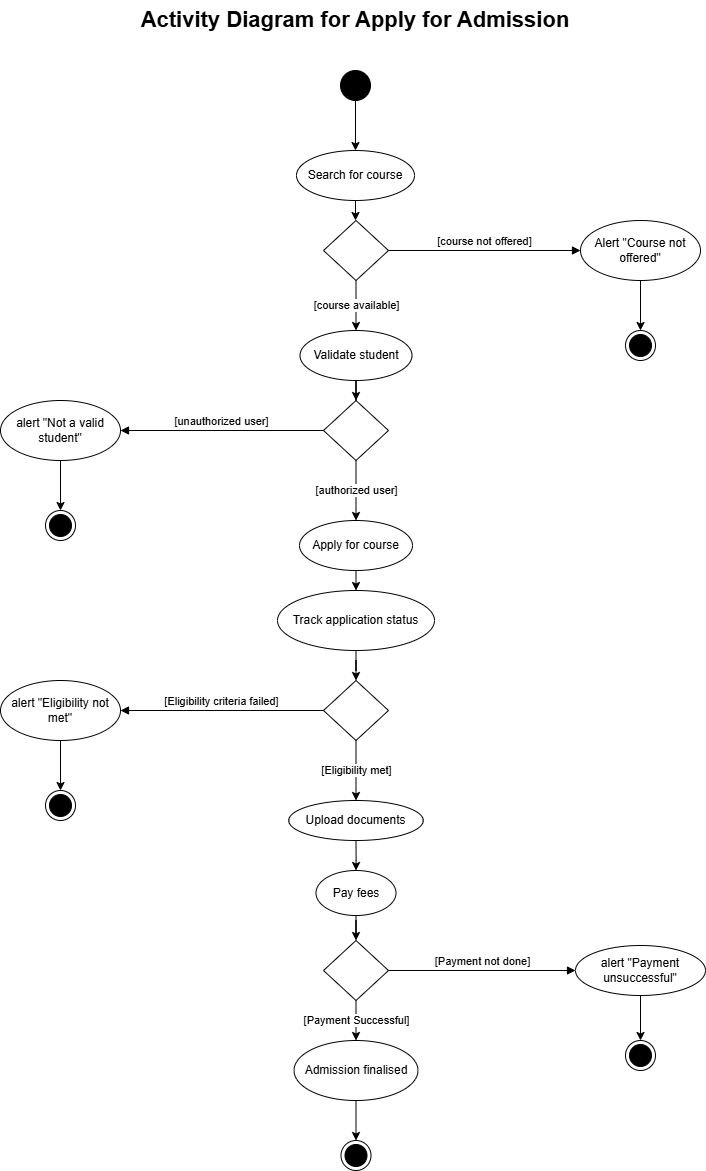

The diagram above was exported from draw.io. Its source (the exported page's mxGraphModel, read from the mxfile embedded in the PNG):
<mxGraphModel dx="1050" dy="557" grid="1" gridSize="10" guides="1" tooltips="1" connect="1" arrows="1" fold="1" page="1" pageScale="1" pageWidth="850" pageHeight="1100" math="0" shadow="0">
  <root>
    <mxCell id="0" />
    <mxCell id="1" parent="0" />
    <mxCell id="2n9WYoFlZHdtAtCPmC_c-1" value="" style="ellipse;fillColor=strokeColor;html=1;" parent="1" vertex="1">
      <mxGeometry x="410" y="80" width="30" height="30" as="geometry" />
    </mxCell>
    <mxCell id="2n9WYoFlZHdtAtCPmC_c-2" value="" style="endArrow=classic;html=1;rounded=0;exitX=0.5;exitY=1;exitDx=0;exitDy=0;entryX=0.5;entryY=0;entryDx=0;entryDy=0;" parent="1" source="2n9WYoFlZHdtAtCPmC_c-1" target="2n9WYoFlZHdtAtCPmC_c-3" edge="1">
      <mxGeometry width="50" height="50" relative="1" as="geometry">
        <mxPoint x="400" y="310" as="sourcePoint" />
        <mxPoint x="425" y="160" as="targetPoint" />
      </mxGeometry>
    </mxCell>
    <mxCell id="2n9WYoFlZHdtAtCPmC_c-18" value="" style="edgeStyle=orthogonalEdgeStyle;rounded=0;orthogonalLoop=1;jettySize=auto;html=1;" parent="1" source="2n9WYoFlZHdtAtCPmC_c-3" target="2n9WYoFlZHdtAtCPmC_c-4" edge="1">
      <mxGeometry relative="1" as="geometry" />
    </mxCell>
    <mxCell id="2n9WYoFlZHdtAtCPmC_c-3" value="Search for course" style="ellipse;whiteSpace=wrap;html=1;" parent="1" vertex="1">
      <mxGeometry x="366" y="160" width="118" height="50" as="geometry" />
    </mxCell>
    <mxCell id="2n9WYoFlZHdtAtCPmC_c-19" value="[course available]" style="edgeStyle=orthogonalEdgeStyle;rounded=0;orthogonalLoop=1;jettySize=auto;html=1;" parent="1" source="2n9WYoFlZHdtAtCPmC_c-4" target="2n9WYoFlZHdtAtCPmC_c-7" edge="1">
      <mxGeometry relative="1" as="geometry" />
    </mxCell>
    <mxCell id="2n9WYoFlZHdtAtCPmC_c-4" value="" style="rhombus;whiteSpace=wrap;html=1;" parent="1" vertex="1">
      <mxGeometry x="393" y="230" width="65" height="60" as="geometry" />
    </mxCell>
    <mxCell id="bH3xhg3q6SAf_bzBtNt--3" value="" style="edgeStyle=orthogonalEdgeStyle;rounded=0;orthogonalLoop=1;jettySize=auto;html=1;" parent="1" source="2n9WYoFlZHdtAtCPmC_c-5" target="bH3xhg3q6SAf_bzBtNt--2" edge="1">
      <mxGeometry relative="1" as="geometry" />
    </mxCell>
    <mxCell id="2n9WYoFlZHdtAtCPmC_c-5" value="Alert &quot;Course not offered&quot;" style="ellipse;whiteSpace=wrap;html=1;" parent="1" vertex="1">
      <mxGeometry x="650" y="230" width="120" height="60" as="geometry" />
    </mxCell>
    <mxCell id="2n9WYoFlZHdtAtCPmC_c-6" value="[course not offered]" style="html=1;verticalAlign=bottom;endArrow=block;curved=0;rounded=0;entryX=0;entryY=0.5;entryDx=0;entryDy=0;exitX=1;exitY=0.5;exitDx=0;exitDy=0;" parent="1" source="2n9WYoFlZHdtAtCPmC_c-4" target="2n9WYoFlZHdtAtCPmC_c-5" edge="1">
      <mxGeometry width="80" relative="1" as="geometry">
        <mxPoint x="458" y="279.5" as="sourcePoint" />
        <mxPoint x="538" y="279.5" as="targetPoint" />
      </mxGeometry>
    </mxCell>
    <mxCell id="2n9WYoFlZHdtAtCPmC_c-20" value="" style="edgeStyle=orthogonalEdgeStyle;rounded=0;orthogonalLoop=1;jettySize=auto;html=1;" parent="1" source="2n9WYoFlZHdtAtCPmC_c-7" target="2n9WYoFlZHdtAtCPmC_c-8" edge="1">
      <mxGeometry relative="1" as="geometry" />
    </mxCell>
    <mxCell id="2n9WYoFlZHdtAtCPmC_c-7" value="Validate student" style="ellipse;whiteSpace=wrap;html=1;" parent="1" vertex="1">
      <mxGeometry x="369.5" y="340" width="112" height="50" as="geometry" />
    </mxCell>
    <mxCell id="2n9WYoFlZHdtAtCPmC_c-46" value="[authorized user]" style="edgeStyle=orthogonalEdgeStyle;rounded=0;orthogonalLoop=1;jettySize=auto;html=1;entryX=0.5;entryY=0;entryDx=0;entryDy=0;" parent="1" source="2n9WYoFlZHdtAtCPmC_c-8" target="2n9WYoFlZHdtAtCPmC_c-12" edge="1">
      <mxGeometry relative="1" as="geometry" />
    </mxCell>
    <mxCell id="2n9WYoFlZHdtAtCPmC_c-8" value="" style="rhombus;whiteSpace=wrap;html=1;" parent="1" vertex="1">
      <mxGeometry x="393" y="410" width="65" height="60" as="geometry" />
    </mxCell>
    <mxCell id="2n9WYoFlZHdtAtCPmC_c-9" value="[unauthorized user]" style="html=1;verticalAlign=bottom;endArrow=block;curved=0;rounded=0;exitX=0;exitY=0.5;exitDx=0;exitDy=0;entryX=1;entryY=0.5;entryDx=0;entryDy=0;" parent="1" source="2n9WYoFlZHdtAtCPmC_c-8" target="2n9WYoFlZHdtAtCPmC_c-10" edge="1">
      <mxGeometry width="80" relative="1" as="geometry">
        <mxPoint x="380" y="380" as="sourcePoint" />
        <mxPoint x="250" y="480" as="targetPoint" />
      </mxGeometry>
    </mxCell>
    <mxCell id="bH3xhg3q6SAf_bzBtNt--5" value="" style="edgeStyle=orthogonalEdgeStyle;rounded=0;orthogonalLoop=1;jettySize=auto;html=1;" parent="1" source="2n9WYoFlZHdtAtCPmC_c-10" target="bH3xhg3q6SAf_bzBtNt--4" edge="1">
      <mxGeometry relative="1" as="geometry" />
    </mxCell>
    <mxCell id="2n9WYoFlZHdtAtCPmC_c-10" value="alert &quot;Not a valid student&quot;" style="ellipse;whiteSpace=wrap;html=1;" parent="1" vertex="1">
      <mxGeometry x="70" y="410" width="120" height="60" as="geometry" />
    </mxCell>
    <mxCell id="2n9WYoFlZHdtAtCPmC_c-12" value="Apply for course" style="ellipse;whiteSpace=wrap;html=1;" parent="1" vertex="1">
      <mxGeometry x="369" y="530" width="113" height="50" as="geometry" />
    </mxCell>
    <mxCell id="2n9WYoFlZHdtAtCPmC_c-47" value="" style="edgeStyle=orthogonalEdgeStyle;rounded=0;orthogonalLoop=1;jettySize=auto;html=1;" parent="1" source="2n9WYoFlZHdtAtCPmC_c-29" target="2n9WYoFlZHdtAtCPmC_c-32" edge="1">
      <mxGeometry relative="1" as="geometry" />
    </mxCell>
    <mxCell id="2n9WYoFlZHdtAtCPmC_c-29" value="Track application status" style="ellipse;whiteSpace=wrap;html=1;" parent="1" vertex="1">
      <mxGeometry x="347" y="600" width="157" height="60" as="geometry" />
    </mxCell>
    <mxCell id="2n9WYoFlZHdtAtCPmC_c-32" value="" style="rhombus;whiteSpace=wrap;html=1;" parent="1" vertex="1">
      <mxGeometry x="393" y="690" width="65" height="60" as="geometry" />
    </mxCell>
    <mxCell id="bH3xhg3q6SAf_bzBtNt--16" value="" style="edgeStyle=orthogonalEdgeStyle;rounded=0;orthogonalLoop=1;jettySize=auto;html=1;" parent="1" source="2n9WYoFlZHdtAtCPmC_c-33" target="bH3xhg3q6SAf_bzBtNt--13" edge="1">
      <mxGeometry relative="1" as="geometry" />
    </mxCell>
    <mxCell id="2n9WYoFlZHdtAtCPmC_c-33" value="alert &quot;Eligibility not met&quot;" style="ellipse;whiteSpace=wrap;html=1;" parent="1" vertex="1">
      <mxGeometry x="70" y="690" width="120" height="60" as="geometry" />
    </mxCell>
    <mxCell id="2n9WYoFlZHdtAtCPmC_c-51" value="" style="edgeStyle=orthogonalEdgeStyle;rounded=0;orthogonalLoop=1;jettySize=auto;html=1;entryX=0.5;entryY=0;entryDx=0;entryDy=0;" parent="1" source="2n9WYoFlZHdtAtCPmC_c-34" target="2n9WYoFlZHdtAtCPmC_c-35" edge="1">
      <mxGeometry relative="1" as="geometry" />
    </mxCell>
    <mxCell id="2n9WYoFlZHdtAtCPmC_c-34" value="Upload documents" style="ellipse;whiteSpace=wrap;html=1;" parent="1" vertex="1">
      <mxGeometry x="358.25" y="810" width="134.5" height="40" as="geometry" />
    </mxCell>
    <mxCell id="2n9WYoFlZHdtAtCPmC_c-52" value="" style="edgeStyle=orthogonalEdgeStyle;rounded=0;orthogonalLoop=1;jettySize=auto;html=1;" parent="1" source="2n9WYoFlZHdtAtCPmC_c-35" target="2n9WYoFlZHdtAtCPmC_c-36" edge="1">
      <mxGeometry relative="1" as="geometry" />
    </mxCell>
    <mxCell id="2n9WYoFlZHdtAtCPmC_c-35" value="Pay fees" style="ellipse;whiteSpace=wrap;html=1;" parent="1" vertex="1">
      <mxGeometry x="385.5" y="880" width="80" height="45" as="geometry" />
    </mxCell>
    <mxCell id="2n9WYoFlZHdtAtCPmC_c-53" value="[Payment Successful]" style="edgeStyle=orthogonalEdgeStyle;rounded=0;orthogonalLoop=1;jettySize=auto;html=1;" parent="1" source="2n9WYoFlZHdtAtCPmC_c-36" target="2n9WYoFlZHdtAtCPmC_c-41" edge="1">
      <mxGeometry relative="1" as="geometry" />
    </mxCell>
    <mxCell id="2n9WYoFlZHdtAtCPmC_c-36" value="" style="rhombus;whiteSpace=wrap;html=1;" parent="1" vertex="1">
      <mxGeometry x="393" y="950" width="65" height="60" as="geometry" />
    </mxCell>
    <mxCell id="2n9WYoFlZHdtAtCPmC_c-37" value="[Eligibility criteria failed]" style="html=1;verticalAlign=bottom;endArrow=block;curved=0;rounded=0;exitX=0;exitY=0.5;exitDx=0;exitDy=0;entryX=1;entryY=0.5;entryDx=0;entryDy=0;" parent="1" source="2n9WYoFlZHdtAtCPmC_c-32" target="2n9WYoFlZHdtAtCPmC_c-33" edge="1">
      <mxGeometry width="80" relative="1" as="geometry">
        <mxPoint x="380" y="980" as="sourcePoint" />
        <mxPoint x="460" y="980" as="targetPoint" />
      </mxGeometry>
    </mxCell>
    <mxCell id="bH3xhg3q6SAf_bzBtNt--22" value="" style="edgeStyle=orthogonalEdgeStyle;rounded=0;orthogonalLoop=1;jettySize=auto;html=1;" parent="1" source="2n9WYoFlZHdtAtCPmC_c-38" target="bH3xhg3q6SAf_bzBtNt--17" edge="1">
      <mxGeometry relative="1" as="geometry" />
    </mxCell>
    <mxCell id="2n9WYoFlZHdtAtCPmC_c-38" value="alert &quot;Payment unsuccessful&quot;" style="ellipse;whiteSpace=wrap;html=1;" parent="1" vertex="1">
      <mxGeometry x="645" y="955" width="130" height="50" as="geometry" />
    </mxCell>
    <mxCell id="2n9WYoFlZHdtAtCPmC_c-39" value="[Payment not done]" style="html=1;verticalAlign=bottom;endArrow=block;curved=0;rounded=0;entryX=0;entryY=0.5;entryDx=0;entryDy=0;exitX=1;exitY=0.5;exitDx=0;exitDy=0;" parent="1" source="2n9WYoFlZHdtAtCPmC_c-36" target="2n9WYoFlZHdtAtCPmC_c-38" edge="1">
      <mxGeometry width="80" relative="1" as="geometry">
        <mxPoint x="380" y="1010" as="sourcePoint" />
        <mxPoint x="460" y="1010" as="targetPoint" />
      </mxGeometry>
    </mxCell>
    <mxCell id="2n9WYoFlZHdtAtCPmC_c-54" value="" style="edgeStyle=orthogonalEdgeStyle;rounded=0;orthogonalLoop=1;jettySize=auto;html=1;" parent="1" source="2n9WYoFlZHdtAtCPmC_c-41" target="2n9WYoFlZHdtAtCPmC_c-42" edge="1">
      <mxGeometry relative="1" as="geometry" />
    </mxCell>
    <mxCell id="2n9WYoFlZHdtAtCPmC_c-41" value="Admission finalised" style="ellipse;whiteSpace=wrap;html=1;" parent="1" vertex="1">
      <mxGeometry x="363.5" y="1050" width="124" height="60" as="geometry" />
    </mxCell>
    <mxCell id="2n9WYoFlZHdtAtCPmC_c-42" value="" style="ellipse;html=1;shape=endState;fillColor=strokeColor;" parent="1" vertex="1">
      <mxGeometry x="410.5" y="1150" width="30" height="30" as="geometry" />
    </mxCell>
    <mxCell id="2n9WYoFlZHdtAtCPmC_c-50" value="[Eligibility met]" style="endArrow=classic;html=1;rounded=0;exitX=0.5;exitY=1;exitDx=0;exitDy=0;entryX=0.5;entryY=0;entryDx=0;entryDy=0;" parent="1" source="2n9WYoFlZHdtAtCPmC_c-32" target="2n9WYoFlZHdtAtCPmC_c-34" edge="1">
      <mxGeometry width="50" height="50" relative="1" as="geometry">
        <mxPoint x="430" y="970" as="sourcePoint" />
        <mxPoint x="480" y="920" as="targetPoint" />
      </mxGeometry>
    </mxCell>
    <mxCell id="bH3xhg3q6SAf_bzBtNt--1" value="Activity Diagram for Apply for Admission" style="text;html=1;align=center;verticalAlign=middle;whiteSpace=wrap;rounded=0;fontStyle=1;fontSize=22;" parent="1" vertex="1">
      <mxGeometry x="183" y="10" width="484" height="40" as="geometry" />
    </mxCell>
    <mxCell id="bH3xhg3q6SAf_bzBtNt--2" value="" style="ellipse;html=1;shape=endState;fillColor=strokeColor;" parent="1" vertex="1">
      <mxGeometry x="695" y="340" width="30" height="30" as="geometry" />
    </mxCell>
    <mxCell id="bH3xhg3q6SAf_bzBtNt--4" value="" style="ellipse;html=1;shape=endState;fillColor=strokeColor;" parent="1" vertex="1">
      <mxGeometry x="115" y="520" width="30" height="30" as="geometry" />
    </mxCell>
    <mxCell id="bH3xhg3q6SAf_bzBtNt--13" value="" style="ellipse;html=1;shape=endState;fillColor=strokeColor;" parent="1" vertex="1">
      <mxGeometry x="115" y="800" width="30" height="30" as="geometry" />
    </mxCell>
    <mxCell id="bH3xhg3q6SAf_bzBtNt--17" value="" style="ellipse;html=1;shape=endState;fillColor=strokeColor;" parent="1" vertex="1">
      <mxGeometry x="695" y="1050" width="30" height="30" as="geometry" />
    </mxCell>
    <mxCell id="bH3xhg3q6SAf_bzBtNt--24" value="" style="endArrow=classic;html=1;rounded=0;exitX=0.5;exitY=1;exitDx=0;exitDy=0;entryX=0.5;entryY=0;entryDx=0;entryDy=0;" parent="1" source="2n9WYoFlZHdtAtCPmC_c-12" target="2n9WYoFlZHdtAtCPmC_c-29" edge="1">
      <mxGeometry width="50" height="50" relative="1" as="geometry">
        <mxPoint x="360" y="580" as="sourcePoint" />
        <mxPoint x="410" y="530" as="targetPoint" />
      </mxGeometry>
    </mxCell>
  </root>
</mxGraphModel>